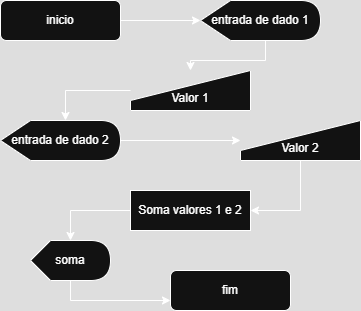

The diagram above was exported from draw.io. Its source (the exported page's mxGraphModel, read from the mxfile embedded in the PNG):
<mxGraphModel dx="866" dy="520" grid="1" gridSize="10" guides="1" tooltips="1" connect="1" arrows="1" fold="1" page="1" pageScale="1" pageWidth="827" pageHeight="1169" math="0" shadow="0">
  <root>
    <mxCell id="0" />
    <mxCell id="1" parent="0" />
    <mxCell id="936xOypJgcMvXHHpEd8I-1" value="inicio" style="rounded=1;whiteSpace=wrap;html=1;" vertex="1" parent="1">
      <mxGeometry x="40" y="40" width="120" height="40" as="geometry" />
    </mxCell>
    <mxCell id="936xOypJgcMvXHHpEd8I-2" value="fim" style="rounded=1;whiteSpace=wrap;html=1;" vertex="1" parent="1">
      <mxGeometry x="210" y="310" width="120" height="40" as="geometry" />
    </mxCell>
    <mxCell id="936xOypJgcMvXHHpEd8I-10" style="edgeStyle=orthogonalEdgeStyle;rounded=0;orthogonalLoop=1;jettySize=auto;html=1;exitX=0;exitY=0;exitDx=65;exitDy=40;exitPerimeter=0;entryX=0.5;entryY=0;entryDx=0;entryDy=0;" edge="1" parent="1" source="936xOypJgcMvXHHpEd8I-3" target="936xOypJgcMvXHHpEd8I-6">
      <mxGeometry relative="1" as="geometry" />
    </mxCell>
    <mxCell id="936xOypJgcMvXHHpEd8I-3" value="entrada de dado 1" style="shape=display;whiteSpace=wrap;html=1;" vertex="1" parent="1">
      <mxGeometry x="240" y="40" width="120" height="40" as="geometry" />
    </mxCell>
    <mxCell id="936xOypJgcMvXHHpEd8I-12" style="edgeStyle=orthogonalEdgeStyle;rounded=0;orthogonalLoop=1;jettySize=auto;html=1;exitX=1;exitY=0.5;exitDx=0;exitDy=0;exitPerimeter=0;" edge="1" parent="1" source="936xOypJgcMvXHHpEd8I-5" target="936xOypJgcMvXHHpEd8I-7">
      <mxGeometry relative="1" as="geometry" />
    </mxCell>
    <mxCell id="936xOypJgcMvXHHpEd8I-5" value="entrada de dado 2" style="shape=display;whiteSpace=wrap;html=1;" vertex="1" parent="1">
      <mxGeometry x="40" y="160" width="120" height="40" as="geometry" />
    </mxCell>
    <mxCell id="936xOypJgcMvXHHpEd8I-6" value="&lt;div&gt;&lt;br&gt;&lt;/div&gt;&lt;div&gt;Valor 1&lt;/div&gt;" style="shape=manualInput;whiteSpace=wrap;html=1;" vertex="1" parent="1">
      <mxGeometry x="170" y="110" width="120" height="40" as="geometry" />
    </mxCell>
    <mxCell id="936xOypJgcMvXHHpEd8I-15" style="edgeStyle=orthogonalEdgeStyle;rounded=0;orthogonalLoop=1;jettySize=auto;html=1;exitX=0.5;exitY=1;exitDx=0;exitDy=0;entryX=1;entryY=0.5;entryDx=0;entryDy=0;" edge="1" parent="1" source="936xOypJgcMvXHHpEd8I-7" target="936xOypJgcMvXHHpEd8I-14">
      <mxGeometry relative="1" as="geometry" />
    </mxCell>
    <mxCell id="936xOypJgcMvXHHpEd8I-7" value="&lt;div&gt;&lt;br&gt;&lt;/div&gt;&lt;div&gt;Valor 2&lt;/div&gt;" style="shape=manualInput;whiteSpace=wrap;html=1;" vertex="1" parent="1">
      <mxGeometry x="280" y="160" width="120" height="40" as="geometry" />
    </mxCell>
    <mxCell id="936xOypJgcMvXHHpEd8I-8" style="edgeStyle=orthogonalEdgeStyle;rounded=0;orthogonalLoop=1;jettySize=auto;html=1;exitX=1;exitY=0.5;exitDx=0;exitDy=0;entryX=0;entryY=0.5;entryDx=0;entryDy=0;entryPerimeter=0;" edge="1" parent="1" source="936xOypJgcMvXHHpEd8I-1" target="936xOypJgcMvXHHpEd8I-3">
      <mxGeometry relative="1" as="geometry" />
    </mxCell>
    <mxCell id="936xOypJgcMvXHHpEd8I-11" style="edgeStyle=orthogonalEdgeStyle;rounded=0;orthogonalLoop=1;jettySize=auto;html=1;exitX=0;exitY=0.5;exitDx=0;exitDy=0;entryX=0;entryY=0;entryDx=65;entryDy=0;entryPerimeter=0;" edge="1" parent="1" source="936xOypJgcMvXHHpEd8I-6" target="936xOypJgcMvXHHpEd8I-5">
      <mxGeometry relative="1" as="geometry" />
    </mxCell>
    <mxCell id="936xOypJgcMvXHHpEd8I-14" value="Soma valores 1 e 2" style="rounded=0;whiteSpace=wrap;html=1;" vertex="1" parent="1">
      <mxGeometry x="170" y="230" width="120" height="40" as="geometry" />
    </mxCell>
    <mxCell id="936xOypJgcMvXHHpEd8I-18" style="edgeStyle=orthogonalEdgeStyle;rounded=0;orthogonalLoop=1;jettySize=auto;html=1;exitX=0;exitY=0;exitDx=40;exitDy=40;exitPerimeter=0;entryX=0;entryY=0.75;entryDx=0;entryDy=0;" edge="1" parent="1" source="936xOypJgcMvXHHpEd8I-16" target="936xOypJgcMvXHHpEd8I-2">
      <mxGeometry relative="1" as="geometry" />
    </mxCell>
    <mxCell id="936xOypJgcMvXHHpEd8I-16" value="soma" style="shape=display;whiteSpace=wrap;html=1;" vertex="1" parent="1">
      <mxGeometry x="70" y="280" width="80" height="40" as="geometry" />
    </mxCell>
    <mxCell id="936xOypJgcMvXHHpEd8I-17" style="edgeStyle=orthogonalEdgeStyle;rounded=0;orthogonalLoop=1;jettySize=auto;html=1;exitX=0;exitY=0.5;exitDx=0;exitDy=0;entryX=0;entryY=0;entryDx=40;entryDy=0;entryPerimeter=0;" edge="1" parent="1" source="936xOypJgcMvXHHpEd8I-14" target="936xOypJgcMvXHHpEd8I-16">
      <mxGeometry relative="1" as="geometry" />
    </mxCell>
  </root>
</mxGraphModel>